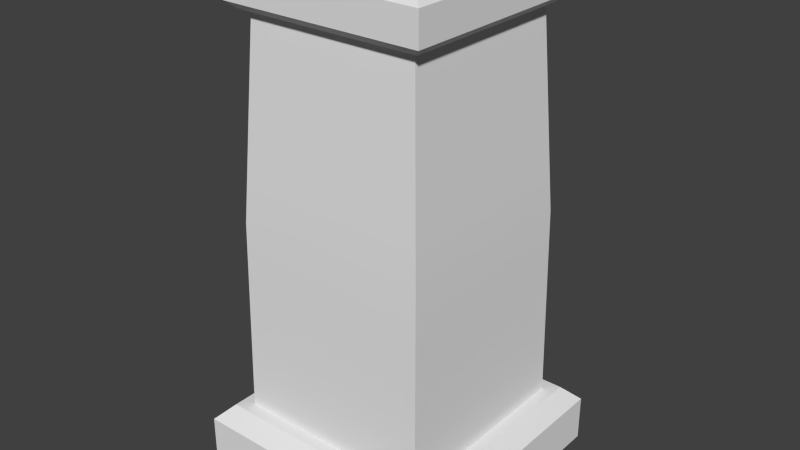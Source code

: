 # Source: Column.blend  (saved by Blender 2.72.0; exported with 4.5.12 LTS)
import bpy
from mathutils import Matrix  # noqa: F401  (used for matrix-valued properties, if any)

bpy.ops.wm.read_factory_settings(use_empty=True)
scene = bpy.context.scene
scene.name = 'Scene'

# ---- collections
col_collection_1 = bpy.data.collections.new('Collection 1'); scene.collection.children.link(col_collection_1)

# ---- materials (node trees are filled in below, after node groups)
mat_column = bpy.data.materials.new('Column')
mat_column.alpha_threshold = 0.0
mat_column.use_transparent_shadow = False
mat_column.roughness = 0.5
mat_column.line_color = (0.0, 0.0, 0.0, 1.0)

# ---- node groups
ng_auto_smooth = bpy.data.node_groups.new('Auto Smooth', 'GeometryNodeTree')
_s = ng_auto_smooth.interface.new_socket(name='Geometry', in_out='OUTPUT', socket_type='NodeSocketGeometry')
_s = ng_auto_smooth.interface.new_socket(name='Geometry', in_out='INPUT', socket_type='NodeSocketGeometry')
_s = ng_auto_smooth.interface.new_socket(name='Angle', in_out='INPUT', socket_type='NodeSocketFloat')
_s.subtype = 'ANGLE'
_s.min_value = 0.0
_s.max_value = 3.142
ng_auto_smooth.is_modifier = True
_N = ng_auto_smooth.nodes; _L = ng_auto_smooth.links
n0 = _N.new('NodeGroupOutput'); n0.name = 'Group Output'; n0.location = (480, -100)
n1 = _N.new('NodeGroupInput'); n1.name = 'Group Input'; n1.location = (-420, -300)
n2 = _N.new('NodeGroupInput'); n2.name = 'Group Input.001'; n2.location = (-60, -100)
n3 = _N.new('GeometryNodeSetShadeSmooth'); n3.name = 'Set Shade Smooth'; n3.location = (120, -100)
n3.domain = 'EDGE'
n4 = _N.new('GeometryNodeSetShadeSmooth'); n4.name = 'Set Shade Smooth.001'; n4.location = (300, -100)
n5 = _N.new('GeometryNodeInputMeshEdgeAngle'); n5.name = 'Edge Angle'; n5.location = (-420, -220)
n6 = _N.new('GeometryNodeInputEdgeSmooth'); n6.name = 'Is Edge Smooth'; n6.location = (-60, -160)
n7 = _N.new('GeometryNodeInputShadeSmooth'); n7.name = 'Is Face Smooth'; n7.location = (-240, -340)
n8 = _N.new('FunctionNodeBooleanMath'); n8.name = 'Boolean Math'; n8.location = (-60, -220)
n9 = _N.new('FunctionNodeCompare'); n9.name = 'Compare'; n9.location = (-240, -180)
n9.operation = 'LESS_EQUAL'
_L.new(n5.outputs[0], n9.inputs[0])
_L.new(n4.outputs[0], n0.inputs[0])
_L.new(n1.outputs[1], n9.inputs[1])
_L.new(n9.outputs[0], n8.inputs[0])
_L.new(n7.outputs[0], n8.inputs[1])
_L.new(n2.outputs[0], n3.inputs[0])
_L.new(n6.outputs[0], n3.inputs[1])
_L.new(n3.outputs[0], n4.inputs[0])
_L.new(n8.outputs[0], n3.inputs[2])
n0.is_active_output = True

# ---- material node trees

# ---- world
world_world = bpy.data.worlds.new('World'); scene.world = world_world
world_world.color = (0.05088, 0.05088, 0.05088)
world_world.use_sun_shadow = False
world_world.sun_shadow_jitter_overblur = 0.0
world_world.cycles.sampling_method = 'MANUAL'
world_world.cycles.sample_map_resolution = 256

# ---- meshes
me_cube = bpy.data.meshes.new('Cube')
me_cube.from_pydata([(0.2657, 0.2657, 0.001711), (0.2657, -0.2657, 0.001711), (-0.2657, -0.2657, 0.001711), (-0.2657, 0.2657, 0.001711), (0.2067, 0.2067, 0.1301), (0.2067, -0.2067, 0.1301), (-0.2067, -0.2067, 0.1301), (-0.2067, 0.2067, 0.1301), (0.1774, 0.1774, 0.94), (0.1774, -0.1774, 0.94), (-0.1774, -0.1774, 0.94), (-0.1774, 0.1774, 0.94), (-0.2011, 0.2011, 0.5362), (-0.2011, -0.2011, 0.5362), (0.2011, -0.2011, 0.5362), (0.2011, 0.2011, 0.5362), (0.2332, 0.2332, 0.1301), (0.2657, 0.2657, 0.09757), (0.2657, -0.2657, 0.09757), (0.2332, -0.2332, 0.1301), (-0.2657, -0.2657, 0.09757), (-0.2332, -0.2332, 0.1301), (-0.2332, 0.2332, 0.1301), (-0.2657, 0.2657, 0.09757), (0.1913, 0.1913, 1.035), (0.2095, 0.2095, 1.017), (0.2095, -0.2095, 1.017), (0.1913, -0.1913, 1.035), (-0.2095, -0.2095, 1.017), (-0.1913, -0.1913, 1.035), (-0.1913, 0.1913, 1.035), (-0.2095, 0.2095, 1.017), (0.2095, 0.2095, 0.9535), (0.196, 0.196, 0.94), (0.196, -0.196, 0.94), (0.2095, -0.2095, 0.9535), (-0.196, -0.196, 0.94), (-0.2095, -0.2095, 0.9535), (-0.2095, 0.2095, 0.9535), (-0.196, 0.196, 0.94)], [], [(16, 22, 7, 4), (21, 19, 5, 6), (22, 21, 6, 7), (0, 17, 18, 1), (14, 9, 10, 13), (2, 20, 23, 3), (19, 16, 4, 5), (1, 18, 20, 2), (38, 37, 28, 31), (8, 15, 12, 11), (9, 14, 15, 8), (37, 35, 26, 28), (35, 32, 25, 26), (32, 38, 31, 25), (8, 11, 39, 33), (11, 10, 36, 39), (24, 30, 29, 27), (5, 14, 13, 6), (7, 12, 15, 4), (4, 15, 14, 5), (13, 10, 11, 12), (6, 13, 12, 7), (16, 19, 18, 17), (17, 23, 22, 16), (19, 21, 20, 18), (21, 22, 23, 20), (17, 0, 3, 23), (24, 27, 26, 25), (25, 31, 30, 24), (27, 29, 28, 26), (29, 30, 31, 28), (10, 9, 34, 36), (32, 35, 34, 33), (33, 39, 38, 32), (35, 37, 36, 34), (37, 38, 39, 36), (9, 8, 33, 34)])
me_cube.polygons.foreach_set('use_smooth', [True] * 37)
_uv = me_cube.uv_layers.new(name='UVMap')
_uv.uv.foreach_set('vector', [0.5296, 0.8903, 0.9554, 0.8903, 0.9312, 0.9153, 0.5537, 0.9153, 0.5296, 0.8903, 0.9554, 0.8903, 0.9312, 0.9153, 0.5537, 0.9153, 0.5296, 0.8903, 0.9554, 0.8903, 0.9312, 0.9153, 0.5537, 0.9153, 0.9851, 0.7608, 0.9851, 0.8483, 0.4999, 0.8483, 0.4999, 0.7608, 0.4726, 0.5033, 0.4467, 0.9464, 0.05792, 0.9464, 0.03196, 0.5033, 0.9851, 0.7608, 0.9851, 0.8483, 0.4999, 0.8483, 0.4999, 0.7608, 0.5296, 0.8903, 0.9554, 0.8903, 0.9312, 0.9153, 0.5537, 0.9153, 0.9851, 0.7608, 0.9851, 0.8483, 0.4999, 0.8483, 0.4999, 0.7608, 0.5009, 0.594, 0.9779, 0.594, 0.9779, 0.6665, 0.5009, 0.6665, 0.05792, 0.9464, 0.03196, 0.5033, 0.4726, 0.5033, 0.4467, 0.9464, 0.05792, 0.9464, 0.03196, 0.5033, 0.4726, 0.5033, 0.4467, 0.9464, 0.5009, 0.594, 0.9779, 0.594, 0.9779, 0.6665, 0.5009, 0.6665, 0.5009, 0.594, 0.9779, 0.594, 0.9779, 0.6665, 0.5009, 0.6665, 0.5009, 0.594, 0.9779, 0.594, 0.9779, 0.6665, 0.5009, 0.6665, 0.5374, 0.5511, 0.9413, 0.5511, 0.9625, 0.5723, 0.5162, 0.5723, 0.5374, 0.5511, 0.9413, 0.5511, 0.9625, 0.5723, 0.5162, 0.5723, 0.949, 0.07668, 0.949, 0.4958, 0.5298, 0.4958, 0.5298, 0.07668, 0.4788, 0.06577, 0.4726, 0.5033, 0.03196, 0.5033, 0.0258, 0.06577, 0.4788, 0.06577, 0.4726, 0.5033, 0.03196, 0.5033, 0.0258, 0.06577, 0.4788, 0.06577, 0.4726, 0.5033, 0.03196, 0.5033, 0.0258, 0.06577, 0.4726, 0.5033, 0.4467, 0.9464, 0.05792, 0.9464, 0.03196, 0.5033, 0.4788, 0.06577, 0.4726, 0.5033, 0.03196, 0.5033, 0.0258, 0.06577, 0.9554, 0.8903, 0.5296, 0.8903, 0.4999, 0.8483, 0.9851, 0.8483, 0.4999, 0.8483, 0.9851, 0.8483, 0.9554, 0.8903, 0.5296, 0.8903, 0.9554, 0.8903, 0.5296, 0.8903, 0.4999, 0.8483, 0.9851, 0.8483, 0.9554, 0.8903, 0.5296, 0.8903, 0.4999, 0.8483, 0.9851, 0.8483, 0.4999, 0.8483, 0.4999, 0.7608, 0.9851, 0.7608, 0.9851, 0.8483, 0.9571, 0.6958, 0.5216, 0.6958, 0.5009, 0.6665, 0.9779, 0.6665, 0.5009, 0.6665, 0.9779, 0.6665, 0.9571, 0.6958, 0.5216, 0.6958, 0.9571, 0.6958, 0.5216, 0.6958, 0.5009, 0.6665, 0.9779, 0.6665, 0.9571, 0.6958, 0.5216, 0.6958, 0.5009, 0.6665, 0.9779, 0.6665, 0.5374, 0.5511, 0.9413, 0.5511, 0.9625, 0.5723, 0.5162, 0.5723, 0.9779, 0.594, 0.5009, 0.594, 0.5162, 0.5723, 0.9625, 0.5723, 0.5162, 0.5723, 0.9625, 0.5723, 0.9779, 0.594, 0.5009, 0.594, 0.9779, 0.594, 0.5009, 0.594, 0.5162, 0.5723, 0.9625, 0.5723, 0.9779, 0.594, 0.5009, 0.594, 0.5162, 0.5723, 0.9625, 0.5723, 0.5374, 0.5511, 0.9413, 0.5511, 0.9625, 0.5723, 0.5162, 0.5723])
me_cube.materials.append(mat_column)
me_cube.use_remesh_preserve_volume = False
me_cube.use_remesh_preserve_attributes = False
me_cube.use_mirror_vertex_groups = False
me_cube.update()

# ---- objects
ob_column = bpy.data.objects.new('Column', me_cube)

# ---- transforms, parenting, visibility, modifiers, constraints
ob_column.location = (0.0, 0.0, 0.0)
ob_column.lock_rotations_4d = False
ob_column.empty_display_type = 'ARROWS'
ob_column.lineart.crease_threshold = 0.0
_vg = ob_column.vertex_groups.new(name='Top')
_vg = ob_column.vertex_groups.new(name='Column')
_vg = ob_column.vertex_groups.new(name='Base')
_m = ob_column.modifiers.new('Subsurf', 'SUBSURF')
_m.uv_smooth = 'PRESERVE_CORNERS'
_m.quality = 2
_m.subdivision_type = 'SIMPLE'
_m.levels = 3
_m.show_only_control_edges = False
_m = ob_column.modifiers.new('Auto Smooth', 'NODES')
_m.node_group = ng_auto_smooth
_gi = [s.identifier for s in ng_auto_smooth.interface.items_tree if s.item_type == 'SOCKET' and s.in_out == 'INPUT']
_m[_gi[1]] = 0.5236  # Angle

# ---- collection membership
col_collection_1.objects.link(ob_column)

# ---- scene / render settings (as saved in the file)
scene.frame_start = 1; scene.frame_end = 250; scene.frame_set(1)
scene.render.engine = 'BLENDER_EEVEE_NEXT'
scene.render.resolution_percentage = 50
scene.render.dither_intensity = 0.0
scene.cycles.use_denoising = False
scene.cycles.samples = 10
scene.cycles.sampling_pattern = 'TABULATED_SOBOL'
scene.cycles.light_sampling_threshold = 0.0
scene.cycles.use_adaptive_sampling = False
scene.cycles.use_light_tree = False
scene.cycles.blur_glossy = 0.0
scene.cycles.volume_bounces = 1
scene.cycles.pixel_filter_type = 'GAUSSIAN'
scene.cycles.sample_clamp_indirect = 0.0
scene.view_settings.view_transform = 'Standard'
bpy.context.view_layer.update()

# ---- added for rendering (the .blend has no active camera and no usable light): camera, sun
cam_auto = bpy.data.cameras.new('AutoCamera')
cam_auto.lens = 50.0
cam_auto.sensor_width = 36.0
cam_auto.clip_end = 1000.0
ob_auto_camera = bpy.data.objects.new('AutoCamera', cam_auto)
scene.collection.objects.link(ob_auto_camera)
ob_auto_camera.location = (1.18238, -1.41886, 1.46446)
ob_auto_camera.rotation_euler = (1.09748, -7.21219e-08, 0.694738)
scene.camera = ob_auto_camera
light_auto_sun = bpy.data.lights.new('AutoSun', 'SUN')
light_auto_sun.energy = 3.0
light_auto_sun.angle = 0.0523599
ob_auto_sun = bpy.data.objects.new('AutoSun', light_auto_sun)
scene.collection.objects.link(ob_auto_sun)
ob_auto_sun.rotation_euler = (0.872665, 0.174533, 0.523599)
bpy.context.view_layer.update()
